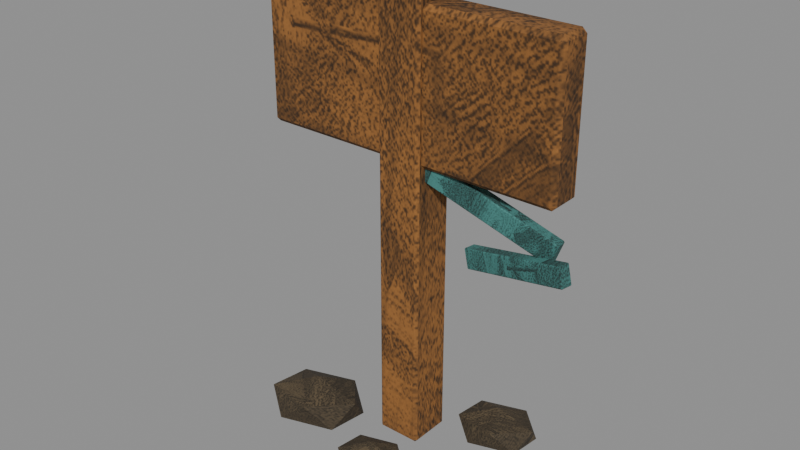# Source: claim_stake.blend  (saved by Blender 5.1.30; exported with 4.5.12 LTS)
import bpy
from mathutils import Matrix  # noqa: F401  (used for matrix-valued properties, if any)

bpy.ops.wm.read_factory_settings(use_empty=True)
scene = bpy.context.scene
scene.name = 'Scene'

# ---- images (referenced by path relative to the original .blend; pixels are not part of the script)
import os
ASSET_DIR = os.environ.get("B2B_ASSET_DIR", "")  # directory of the original .blend (textures are referenced by path, not embedded)
HERE = os.path.dirname(os.path.abspath(__file__))  # packed textures are extracted next to this script under _unpacked/

def load_image(name, relpath, width, height, colorspace="sRGB"):
    """Load a texture the original file referenced (path relative to the .blend, or extracted next to this script)."""
    p = next((c for c in (os.path.join(HERE, relpath), os.path.join(ASSET_DIR, relpath)) if relpath and os.path.exists(c)), "")
    if p:
        img = bpy.data.images.load(p, check_existing=True)
        img.name = name
    else:  # same state as the original file: an image datablock whose file is absent (Cycles renders it pink)
        img = bpy.data.images.new(name, width, height)
        img.source = "FILE"
        img.filepath = "//" + (relpath or name)
    img.colorspace_settings.name = colorspace
    return img
img_the_claim_landmarks_atlas_png = load_image('the-claim-landmarks-atlas.png', '_unpacked/the-claim-landmarks-atlas.6228b7e2.png', 1024, 1024, 'sRGB')

# ---- materials (node trees are filled in below, after node groups)
mat_the_claimlandmarkpaint = bpy.data.materials.new('The-ClaimLandmarkPaint')

# ---- material node trees
mat_the_claimlandmarkpaint.use_nodes = True; mat_the_claimlandmarkpaint.node_tree.nodes.clear()
_N = mat_the_claimlandmarkpaint.node_tree.nodes; _L = mat_the_claimlandmarkpaint.node_tree.links
n0 = _N.new('ShaderNodeTexImage'); n0.name = 'Image Texture'; n0.location = (0, 0)
n0.image = img_the_claim_landmarks_atlas_png
n1 = _N.new('ShaderNodeBsdfPrincipled'); n1.name = 'Principled BSDF'; n1.location = (0, 0)
n1.inputs[2].default_value = 0.9
n2 = _N.new('ShaderNodeOutputMaterial'); n2.name = 'Material Output'; n2.location = (0, 0)
_L.new(n0.outputs[0], n1.inputs[0])
_L.new(n1.outputs[0], n2.inputs[0])
n2.is_active_output = True

# ---- meshes
me_claim_stake_mesh = bpy.data.meshes.new('claim_stake_mesh')
me_claim_stake_mesh.from_pydata([(-0.078, 0.078, 0.0), (-0.078, 0.09, 0.012), (-0.09, 0.078, 0.012), (-0.078, 0.09, 1.888), (-0.078, 0.078, 1.9), (-0.09, 0.078, 1.888), (-0.078, -0.078, 0.0), (-0.09, -0.078, 0.012), (-0.078, -0.09, 0.012), (-0.078, -0.078, 1.9), (-0.078, -0.09, 1.888), (-0.09, -0.078, 1.888), (0.078, 0.078, 0.0), (0.09, 0.078, 0.012), (0.078, 0.09, 0.012), (0.078, 0.078, 1.9), (0.078, 0.09, 1.888), (0.09, 0.078, 1.888), (0.078, -0.078, 0.0), (0.078, -0.09, 0.012), (0.09, -0.078, 0.012), (0.078, -0.078, 1.9), (0.09, -0.078, 1.888), (0.078, -0.09, 1.888), (-0.607, 0.052, 1.16), (-0.607, 0.07, 1.178), (-0.625, 0.052, 1.178), (-0.607, 0.07, 1.722), (-0.607, 0.052, 1.74), (-0.625, 0.052, 1.722), (-0.607, -0.052, 1.16), (-0.625, -0.052, 1.178), (-0.607, -0.07, 1.178), (-0.607, -0.052, 1.74), (-0.607, -0.07, 1.722), (-0.625, -0.052, 1.722), (0.607, 0.052, 1.16), (0.625, 0.052, 1.178), (0.607, 0.07, 1.178), (0.607, 0.052, 1.74), (0.607, 0.07, 1.722), (0.625, 0.052, 1.722), (0.607, -0.052, 1.16), (0.607, -0.07, 1.178), (0.625, -0.052, 1.178), (0.607, -0.052, 1.74), (0.625, -0.052, 1.722), (0.607, -0.07, 1.722), (-0.129, 0.1327, 1.372), (-0.1281, 0.1406, 1.38), (-0.137, 0.1336, 1.38), (-0.1281, 0.1406, 1.574), (-0.129, 0.1327, 1.582), (-0.137, 0.1336, 1.574), (-0.1331, 0.09892, 1.372), (-0.141, 0.09988, 1.38), (-0.134, 0.09098, 1.38), (-0.1331, 0.09892, 1.582), (-0.134, 0.09098, 1.574), (-0.141, 0.09988, 1.574), (0.1331, 0.1011, 1.372), (0.141, 0.1001, 1.38), (0.134, 0.109, 1.38), (0.1331, 0.1011, 1.582), (0.134, 0.109, 1.574), (0.141, 0.1001, 1.574), (0.129, 0.06732, 1.372), (0.1281, 0.05938, 1.38), (0.137, 0.06636, 1.38), (0.129, 0.06732, 1.582), (0.137, 0.06636, 1.574), (0.1281, 0.05938, 1.574), (0.03523, -0.007467, 1.122), (0.0362, -0.00335, 1.126), (0.03286, -0.007705, 1.128), (0.06417, -0.0005427, 1.203), (0.06594, -0.004386, 1.207), (0.06083, -0.004898, 1.205), (0.03942, -0.04926, 1.122), (0.03705, -0.0495, 1.128), (0.04119, -0.0531, 1.126), (0.07013, -0.04618, 1.207), (0.06917, -0.05029, 1.203), (0.06503, -0.04669, 1.205), (0.5699, 0.04618, 0.9263), (0.575, 0.04669, 0.9287), (0.5708, 0.05029, 0.93), (0.6006, 0.04926, 1.011), (0.5988, 0.0531, 1.007), (0.6029, 0.0495, 1.006), (0.5741, 0.004386, 0.9263), (0.5758, 0.0005427, 0.93), (0.5792, 0.004898, 0.9287), (0.6048, 0.007467, 1.011), (0.6071, 0.007705, 1.006), (0.6038, 0.00335, 1.007), (0.2481, 0.05809, 0.7885), (0.2478, 0.0622, 0.7924), (0.2433, 0.05896, 0.7914), (0.2303, 0.06539, 0.8622), (0.2286, 0.06164, 0.866), (0.2257, 0.06215, 0.8612), (0.2405, 0.01677, 0.7885), (0.2358, 0.01764, 0.7914), (0.2389, 0.01301, 0.7924), (0.2211, 0.02031, 0.866), (0.2213, 0.0162, 0.8622), (0.2182, 0.02083, 0.8612), (0.6789, -0.02031, 0.9004), (0.6818, -0.02083, 0.9052), (0.6787, -0.0162, 0.9042), (0.6595, -0.01677, 0.9779), (0.6611, -0.01301, 0.974), (0.6642, -0.01764, 0.975), (0.6714, -0.06164, 0.9004), (0.6697, -0.06539, 0.9042), (0.6743, -0.06215, 0.9052), (0.6519, -0.05809, 0.9779), (0.6567, -0.05896, 0.975), (0.6522, -0.0622, 0.974), (-0.3121, -0.2119, -0.01077), (-0.1569, -0.1134, 0.04507), (-0.3757, -0.05666, 0.02066), (-0.5126, -0.2053, 0.02766), (-0.3785, -0.3539, 0.05639), (-0.1587, -0.2972, 0.06715), (-0.2615, -0.04606, 0.118), (-0.4813, -0.1028, 0.1073), (-0.4831, -0.2866, 0.1293), (-0.2643, -0.3433, 0.1537), (-0.1274, -0.1947, 0.1467), (-0.3279, -0.1881, 0.1852), (0.3464, 0.0903, 0.01529), (0.4734, 0.1708, 0.06097), (0.2945, 0.2173, 0.04101), (0.1824, 0.09566, 0.04673), (0.2921, -0.02595, 0.07024), (0.472, 0.0205, 0.07904), (0.3879, 0.2259, 0.1207), (0.208, 0.1795, 0.1119), (0.2066, 0.02918, 0.1299), (0.3855, -0.01727, 0.1499), (0.4976, 0.1043, 0.1442), (0.3336, 0.1097, 0.1756), (0.08536, -0.3481, 0.01521), (0.1912, -0.281, 0.05329), (0.04205, -0.2423, 0.03665), (-0.05134, -0.3436, 0.04142), (0.04009, -0.445, 0.06101), (0.19, -0.4062, 0.06834), (0.1199, -0.235, 0.103), (-0.02998, -0.2738, 0.09569), (-0.03119, -0.399, 0.1107), (0.118, -0.4377, 0.1274), (0.2113, -0.3364, 0.1226), (0.07464, -0.3319, 0.1488)], [], [(0, 2, 1), (3, 5, 4), (6, 8, 7), (9, 11, 10), (12, 14, 13), (15, 17, 16), (18, 20, 19), (21, 23, 22), (6, 7, 2, 0), (1, 2, 5, 3), (4, 5, 11, 9), (10, 11, 7, 8), (18, 19, 8, 6), (9, 10, 23, 21), (22, 23, 19, 20), (12, 13, 20, 18), (21, 22, 17, 15), (16, 17, 13, 14), (0, 1, 14, 12), (15, 16, 3, 4), (6, 0, 12, 18), (2, 7, 11, 5), (14, 1, 3, 16), (21, 15, 4, 9), (8, 19, 23, 10), (20, 13, 17, 22), (24, 26, 25), (27, 29, 28), (30, 32, 31), (33, 35, 34), (36, 38, 37), (39, 41, 40), (42, 44, 43), (45, 47, 46), (30, 31, 26, 24), (25, 26, 29, 27), (28, 29, 35, 33), (34, 35, 31, 32), (42, 43, 32, 30), (33, 34, 47, 45), (46, 47, 43, 44), (36, 37, 44, 42), (45, 46, 41, 39), (40, 41, 37, 38), (24, 25, 38, 36), (39, 40, 27, 28), (30, 24, 36, 42), (26, 31, 35, 29), (38, 25, 27, 40), (45, 39, 28, 33), (32, 43, 47, 34), (44, 37, 41, 46), (48, 50, 49), (51, 53, 52), (54, 56, 55), (57, 59, 58), (60, 62, 61), (63, 65, 64), (66, 68, 67), (69, 71, 70), (54, 55, 50, 48), (49, 50, 53, 51), (52, 53, 59, 57), (58, 59, 55, 56), (66, 67, 56, 54), (57, 58, 71, 69), (70, 71, 67, 68), (60, 61, 68, 66), (69, 70, 65, 63), (64, 65, 61, 62), (48, 49, 62, 60), (63, 64, 51, 52), (54, 48, 60, 66), (50, 55, 59, 53), (62, 49, 51, 64), (69, 63, 52, 57), (56, 67, 71, 58), (68, 61, 65, 70), (72, 74, 73), (75, 77, 76), (78, 80, 79), (81, 83, 82), (84, 86, 85), (87, 89, 88), (90, 92, 91), (93, 95, 94), (78, 79, 74, 72), (73, 74, 77, 75), (76, 77, 83, 81), (82, 83, 79, 80), (90, 91, 80, 78), (81, 82, 95, 93), (94, 95, 91, 92), (84, 85, 92, 90), (93, 94, 89, 87), (88, 89, 85, 86), (72, 73, 86, 84), (87, 88, 75, 76), (78, 72, 84, 90), (74, 79, 83, 77), (86, 73, 75, 88), (93, 87, 76, 81), (80, 91, 95, 82), (92, 85, 89, 94), (96, 98, 97), (99, 101, 100), (102, 104, 103), (105, 107, 106), (108, 110, 109), (111, 113, 112), (114, 116, 115), (117, 119, 118), (102, 103, 98, 96), (97, 98, 101, 99), (100, 101, 107, 105), (106, 107, 103, 104), (114, 115, 104, 102), (105, 106, 119, 117), (118, 119, 115, 116), (108, 109, 116, 114), (117, 118, 113, 111), (112, 113, 109, 110), (96, 97, 110, 108), (111, 112, 99, 100), (102, 96, 108, 114), (98, 103, 107, 101), (110, 97, 99, 112), (117, 111, 100, 105), (104, 115, 119, 106), (116, 109, 113, 118), (120, 122, 121), (121, 125, 120), (120, 123, 122), (120, 124, 123), (120, 125, 124), (121, 130, 125), (122, 126, 121), (123, 127, 122), (124, 128, 123), (125, 129, 124), (121, 126, 130), (122, 127, 126), (123, 128, 127), (124, 129, 128), (125, 130, 129), (126, 131, 130), (127, 131, 126), (128, 131, 127), (129, 131, 128), (130, 131, 129), (132, 134, 133), (133, 137, 132), (132, 135, 134), (132, 136, 135), (132, 137, 136), (133, 142, 137), (134, 138, 133), (135, 139, 134), (136, 140, 135), (137, 141, 136), (133, 138, 142), (134, 139, 138), (135, 140, 139), (136, 141, 140), (137, 142, 141), (138, 143, 142), (139, 143, 138), (140, 143, 139), (141, 143, 140), (142, 143, 141), (144, 146, 145), (145, 149, 144), (144, 147, 146), (144, 148, 147), (144, 149, 148), (145, 154, 149), (146, 150, 145), (147, 151, 146), (148, 152, 147), (149, 153, 148), (145, 150, 154), (146, 151, 150), (147, 152, 151), (148, 153, 152), (149, 154, 153), (150, 155, 154), (151, 155, 150), (152, 155, 151), (153, 155, 152), (154, 155, 153)])
_uv = me_claim_stake_mesh.uv_layers.new(name='UVMap')
_uv.uv.foreach_set('vector', [0.6046, 0.1726, 0.6046, 0.1706, 0.6018, 0.1716, 0.5501, 0.01145, 0.553, 0.01145, 0.5501, 0.01, 0.6418, 0.1726, 0.6447, 0.1716, 0.6418, 0.1706, 0.5587, 0.01, 0.5559, 0.01145, 0.5587, 0.01145, 0.6877, 0.1726, 0.6906, 0.1716, 0.6877, 0.1706, 0.5129, 0.01, 0.51, 0.01145, 0.5129, 0.01145, 0.6505, 0.1726, 0.6505, 0.1706, 0.6476, 0.1716, 0.596, 0.01, 0.596, 0.01145, 0.5988, 0.01145, 0.6418, 0.1726, 0.6418, 0.1706, 0.6046, 0.1706, 0.6046, 0.1726, 0.5501, 0.2385, 0.553, 0.2385, 0.553, 0.01145, 0.5501, 0.01145, 0.7028, 0.03034, 0.7028, 0.03179, 0.74, 0.03179, 0.74, 0.03034, 0.5587, 0.01145, 0.5559, 0.01145, 0.5559, 0.2385, 0.5587, 0.2385, 0.596, 0.24, 0.596, 0.2385, 0.5587, 0.2385, 0.5587, 0.24, 0.5587, 0.01, 0.5587, 0.01145, 0.596, 0.01145, 0.596, 0.01, 0.5988, 0.01145, 0.596, 0.01145, 0.596, 0.2385, 0.5988, 0.2385, 0.6877, 0.1726, 0.6877, 0.1706, 0.6505, 0.1706, 0.6505, 0.1726, 0.74, 0.01145, 0.74, 0.01, 0.7028, 0.01, 0.7028, 0.01145, 0.5129, 0.01145, 0.51, 0.01145, 0.51, 0.2385, 0.5129, 0.2385, 0.5501, 0.24, 0.5501, 0.2385, 0.5129, 0.2385, 0.5129, 0.24, 0.5129, 0.01, 0.5129, 0.01145, 0.5501, 0.01145, 0.5501, 0.01, 0.6418, 0.1726, 0.6046, 0.1726, 0.6046, 0.186, 0.6418, 0.186, 0.6046, 0.1706, 0.6418, 0.1706, 0.6418, 0.01, 0.6046, 0.01, 0.5129, 0.2385, 0.5501, 0.2385, 0.5501, 0.01145, 0.5129, 0.01145, 0.74, 0.01145, 0.7028, 0.01145, 0.7028, 0.03034, 0.74, 0.03034, 0.5587, 0.2385, 0.596, 0.2385, 0.596, 0.01145, 0.5587, 0.01145, 0.6505, 0.1706, 0.6877, 0.1706, 0.6877, 0.01, 0.6505, 0.01, 0.6972, 0.07721, 0.6972, 0.07303, 0.6944, 0.07512, 0.5981, 0.24, 0.6001, 0.2371, 0.5961, 0.2371, 0.7134, 0.07721, 0.7161, 0.07512, 0.7134, 0.07303, 0.5961, 0.22, 0.6001, 0.22, 0.5981, 0.2171, 0.6201, 0.22, 0.6181, 0.2171, 0.6161, 0.22, 0.7372, 0.1507, 0.7372, 0.1548, 0.74, 0.1528, 0.6201, 0.2371, 0.6161, 0.2371, 0.6181, 0.24, 0.721, 0.1507, 0.7183, 0.1528, 0.721, 0.1548, 0.7134, 0.07721, 0.7134, 0.07303, 0.6972, 0.07303, 0.6972, 0.07721, 0.5973, 0.01295, 0.5973, 0.01, 0.5128, 0.01, 0.5128, 0.01295, 0.5961, 0.2371, 0.6001, 0.2371, 0.6001, 0.22, 0.5961, 0.22, 0.605, 0.2119, 0.605, 0.2148, 0.6895, 0.2148, 0.6895, 0.2119, 0.6923, 0.01295, 0.6895, 0.01295, 0.6895, 0.2119, 0.6923, 0.2119, 0.6022, 0.2119, 0.605, 0.2119, 0.605, 0.01295, 0.6022, 0.01295, 0.605, 0.01, 0.605, 0.01295, 0.6895, 0.01295, 0.6895, 0.01, 0.6201, 0.22, 0.6161, 0.22, 0.6161, 0.2371, 0.6201, 0.2371, 0.721, 0.1507, 0.721, 0.1548, 0.7372, 0.1548, 0.7372, 0.1507, 0.5128, 0.2119, 0.5128, 0.2148, 0.5973, 0.2148, 0.5973, 0.2119, 0.6001, 0.01295, 0.5973, 0.01295, 0.5973, 0.2119, 0.6001, 0.2119, 0.51, 0.2119, 0.5128, 0.2119, 0.5128, 0.01295, 0.51, 0.01295, 0.7134, 0.07721, 0.6972, 0.07721, 0.6972, 0.2179, 0.7134, 0.2179, 0.6972, 0.07303, 0.7134, 0.07303, 0.7134, 0.01, 0.6972, 0.01, 0.5973, 0.2119, 0.5973, 0.01295, 0.5128, 0.01295, 0.5128, 0.2119, 0.721, 0.1507, 0.7372, 0.1507, 0.7372, 0.01, 0.721, 0.01, 0.6895, 0.2119, 0.6895, 0.01295, 0.605, 0.01295, 0.605, 0.2119, 0.721, 0.2179, 0.7372, 0.2179, 0.7372, 0.1548, 0.721, 0.1548, 0.7046, 0.4209, 0.7046, 0.4167, 0.7017, 0.4188, 0.6977, 0.2785, 0.6997, 0.2755, 0.6956, 0.2755, 0.7169, 0.4209, 0.7198, 0.4188, 0.7169, 0.4167, 0.6956, 0.263, 0.6997, 0.263, 0.6977, 0.26, 0.6997, 0.2837, 0.6977, 0.2808, 0.6956, 0.2837, 0.7371, 0.435, 0.7371, 0.4392, 0.74, 0.4371, 0.6997, 0.2963, 0.6956, 0.2963, 0.6977, 0.2993, 0.7248, 0.435, 0.722, 0.4371, 0.7248, 0.4392, 0.7169, 0.4209, 0.7169, 0.4167, 0.7046, 0.4167, 0.7046, 0.4209, 0.5829, 0.263, 0.5829, 0.26, 0.5129, 0.26, 0.5129, 0.263, 0.6956, 0.2755, 0.6997, 0.2755, 0.6997, 0.263, 0.6956, 0.263, 0.5908, 0.3607, 0.5908, 0.3637, 0.6608, 0.3637, 0.6608, 0.3607, 0.6637, 0.263, 0.6608, 0.263, 0.6608, 0.3607, 0.6637, 0.3607, 0.588, 0.3607, 0.5908, 0.3607, 0.5908, 0.263, 0.588, 0.263, 0.5908, 0.26, 0.5908, 0.263, 0.6608, 0.263, 0.6608, 0.26, 0.6997, 0.2837, 0.6956, 0.2837, 0.6956, 0.2963, 0.6997, 0.2963, 0.7248, 0.435, 0.7248, 0.4392, 0.7371, 0.4392, 0.7371, 0.435, 0.5129, 0.3607, 0.5129, 0.3637, 0.5829, 0.3637, 0.5829, 0.3607, 0.5858, 0.263, 0.5829, 0.263, 0.5829, 0.3607, 0.5858, 0.3607, 0.51, 0.3607, 0.5129, 0.3607, 0.5129, 0.263, 0.51, 0.263, 0.7169, 0.4209, 0.7046, 0.4209, 0.7046, 0.49, 0.7169, 0.49, 0.7046, 0.4167, 0.7169, 0.4167, 0.7169, 0.3659, 0.7046, 0.3659, 0.5829, 0.3607, 0.5829, 0.263, 0.5129, 0.263, 0.5129, 0.3607, 0.7248, 0.435, 0.7371, 0.435, 0.7371, 0.3659, 0.7248, 0.3659, 0.6608, 0.3607, 0.6608, 0.263, 0.5908, 0.263, 0.5908, 0.3607, 0.7248, 0.49, 0.7371, 0.49, 0.7371, 0.4392, 0.7248, 0.4392, 0.4451, 0.783, 0.4451, 0.781, 0.4434, 0.782, 0.2612, 0.99, 0.2625, 0.9886, 0.26, 0.9886, 0.4636, 0.783, 0.4653, 0.782, 0.4636, 0.781, 0.26, 0.9734, 0.2625, 0.9734, 0.2612, 0.9719, 0.2677, 0.9734, 0.2664, 0.9719, 0.2652, 0.9734, 0.4882, 0.9062, 0.4882, 0.9083, 0.49, 0.9073, 0.2677, 0.9886, 0.2652, 0.9886, 0.2664, 0.99, 0.4698, 0.9062, 0.468, 0.9073, 0.4698, 0.9083, 0.4636, 0.783, 0.4636, 0.781, 0.4451, 0.781, 0.4451, 0.783, 0.2978, 0.7614, 0.2978, 0.76, 0.2618, 0.76, 0.2618, 0.7614, 0.26, 0.9886, 0.2625, 0.9886, 0.2625, 0.9734, 0.26, 0.9734, 0.304, 0.9683, 0.304, 0.9697, 0.3401, 0.9697, 0.3401, 0.9683, 0.3418, 0.7614, 0.3401, 0.7614, 0.3401, 0.9683, 0.3418, 0.9683, 0.3022, 0.9683, 0.304, 0.9683, 0.304, 0.7614, 0.3022, 0.7614, 0.304, 0.76, 0.304, 0.7614, 0.3401, 0.7614, 0.3401, 0.76, 0.2677, 0.9734, 0.2652, 0.9734, 0.2652, 0.9886, 0.2677, 0.9886, 0.4698, 0.9062, 0.4698, 0.9083, 0.4882, 0.9083, 0.4882, 0.9062, 0.2618, 0.9683, 0.2618, 0.9697, 0.2978, 0.9697, 0.2978, 0.9683, 0.2996, 0.7614, 0.2978, 0.7614, 0.2978, 0.9683, 0.2996, 0.9683, 0.26, 0.9683, 0.2618, 0.9683, 0.2618, 0.7614, 0.26, 0.7614, 0.4636, 0.783, 0.4451, 0.783, 0.4451, 0.9293, 0.4636, 0.9293, 0.4451, 0.781, 0.4636, 0.781, 0.4636, 0.76, 0.4451, 0.76, 0.2978, 0.9683, 0.2978, 0.7614, 0.2618, 0.7614, 0.2618, 0.9683, 0.4698, 0.9062, 0.4882, 0.9062, 0.4882, 0.76, 0.4698, 0.76, 0.3401, 0.9683, 0.3401, 0.7614, 0.304, 0.7614, 0.304, 0.9683, 0.4698, 0.9293, 0.4882, 0.9293, 0.4882, 0.9083, 0.4698, 0.9083, 0.4067, 0.8679, 0.4067, 0.8658, 0.4052, 0.8669, 0.2819, 0.8657, 0.283, 0.8641, 0.2809, 0.8641, 0.4224, 0.8679, 0.4239, 0.8669, 0.4224, 0.8658, 0.2809, 0.8481, 0.283, 0.8481, 0.2819, 0.8466, 0.2872, 0.8481, 0.2862, 0.8466, 0.2851, 0.8481, 0.2772, 0.9684, 0.2772, 0.9706, 0.2787, 0.9695, 0.2872, 0.8641, 0.2851, 0.8641, 0.2862, 0.8657, 0.2615, 0.9684, 0.26, 0.9695, 0.2615, 0.9706, 0.4224, 0.8679, 0.4224, 0.8658, 0.4067, 0.8658, 0.4067, 0.8679, 0.4564, 0.7615, 0.4564, 0.76, 0.4294, 0.76, 0.4294, 0.7615, 0.2809, 0.8641, 0.283, 0.8641, 0.283, 0.8481, 0.2809, 0.8481, 0.4615, 0.9338, 0.4615, 0.9354, 0.4885, 0.9354, 0.4885, 0.9338, 0.49, 0.7615, 0.4885, 0.7615, 0.4885, 0.9338, 0.49, 0.9338, 0.46, 0.9338, 0.4615, 0.9338, 0.4615, 0.7615, 0.46, 0.7615, 0.4615, 0.76, 0.4615, 0.7615, 0.4885, 0.7615, 0.4885, 0.76, 0.2872, 0.8481, 0.2851, 0.8481, 0.2851, 0.8641, 0.2872, 0.8641, 0.2615, 0.9684, 0.2615, 0.9706, 0.2772, 0.9706, 0.2772, 0.9684, 0.4294, 0.9338, 0.4294, 0.9354, 0.4564, 0.9354, 0.4564, 0.9338, 0.4579, 0.7615, 0.4564, 0.7615, 0.4564, 0.9338, 0.4579, 0.9338, 0.4279, 0.9338, 0.4294, 0.9338, 0.4294, 0.7615, 0.4279, 0.7615, 0.4224, 0.8679, 0.4067, 0.8679, 0.4067, 0.9898, 0.4224, 0.9898, 0.4067, 0.8658, 0.4224, 0.8658, 0.4224, 0.8464, 0.4067, 0.8464, 0.4564, 0.9338, 0.4564, 0.7615, 0.4294, 0.7615, 0.4294, 0.9338, 0.2615, 0.9684, 0.2772, 0.9684, 0.2772, 0.8466, 0.2615, 0.8466, 0.4885, 0.9338, 0.4885, 0.7615, 0.4615, 0.7615, 0.4615, 0.9338, 0.2615, 0.99, 0.2772, 0.99, 0.2772, 0.9706, 0.2615, 0.9706, 0.8062, 0.3077, 0.76, 0.3234, 0.8238, 0.3625, 0.8238, 0.3625, 0.8682, 0.3234, 0.8062, 0.3077, 0.8062, 0.3077, 0.765, 0.26, 0.76, 0.3234, 0.8062, 0.3077, 0.8319, 0.26, 0.765, 0.26, 0.8062, 0.3077, 0.8682, 0.3234, 0.8319, 0.26, 0.8238, 0.3625, 0.8603, 0.3488, 0.8682, 0.3234, 0.9259, 0.4574, 0.9499, 0.4155, 0.9122, 0.3866, 0.9122, 0.49, 0.9499, 0.4793, 0.9259, 0.4574, 0.99, 0.4393, 0.9523, 0.4682, 0.9678, 0.49, 0.99, 0.3755, 0.966, 0.3974, 0.99, 0.4393, 0.9122, 0.3866, 0.9499, 0.4155, 0.9277, 0.3648, 0.9259, 0.4574, 0.9499, 0.4793, 0.9499, 0.4155, 0.971, 0.2737, 0.9344, 0.26, 0.9788, 0.2992, 0.99, 0.4393, 0.966, 0.3974, 0.9523, 0.4682, 0.99, 0.3755, 0.9523, 0.3648, 0.966, 0.3974, 0.9425, 0.3625, 0.9168, 0.3149, 0.8757, 0.3625, 0.9788, 0.2992, 0.9168, 0.3149, 0.9425, 0.3625, 0.9344, 0.26, 0.9168, 0.3149, 0.9788, 0.2992, 0.8706, 0.2992, 0.9168, 0.3149, 0.9344, 0.26, 0.8757, 0.3625, 0.9168, 0.3149, 0.8706, 0.2992, 0.8116, 0.3092, 0.7937, 0.26, 0.76, 0.3205, 0.76, 0.3205, 0.7937, 0.3626, 0.8116, 0.3092, 0.8116, 0.3092, 0.8482, 0.2647, 0.7937, 0.26, 0.8116, 0.3092, 0.8482, 0.3281, 0.8482, 0.2647, 0.8116, 0.3092, 0.7937, 0.3626, 0.8482, 0.3281, 0.76, 0.3205, 0.7648, 0.3464, 0.7937, 0.3626, 0.9262, 0.4394, 0.9458, 0.3976, 0.9262, 0.3757, 0.9444, 0.49, 0.957, 0.4682, 0.9262, 0.4394, 0.9788, 0.4575, 0.9592, 0.4794, 0.99, 0.49, 0.99, 0.3869, 0.9592, 0.4156, 0.9788, 0.4575, 0.9262, 0.3757, 0.9458, 0.3976, 0.957, 0.3651, 0.9262, 0.4394, 0.957, 0.4682, 0.9458, 0.3976, 0.8551, 0.2762, 0.8504, 0.3021, 0.884, 0.26, 0.9788, 0.4575, 0.9592, 0.4156, 0.9592, 0.4794, 0.99, 0.3869, 0.9773, 0.3651, 0.9592, 0.4156, 0.9386, 0.2945, 0.9019, 0.3134, 0.9386, 0.3579, 0.884, 0.26, 0.9019, 0.3134, 0.9386, 0.2945, 0.8504, 0.3021, 0.9019, 0.3134, 0.884, 0.26, 0.884, 0.3626, 0.9019, 0.3134, 0.8504, 0.3021, 0.9386, 0.3579, 0.9019, 0.3134, 0.884, 0.3626, 0.9412, 0.3078, 0.914, 0.26, 0.8756, 0.3236, 0.8756, 0.3236, 0.9226, 0.363, 0.9412, 0.3078, 0.9412, 0.3078, 0.9847, 0.26, 0.914, 0.26, 0.9412, 0.3078, 0.99, 0.3236, 0.9847, 0.26, 0.9412, 0.3078, 0.9226, 0.363, 0.99, 0.3236, 0.8756, 0.3236, 0.8839, 0.3492, 0.9226, 0.363, 0.8756, 0.4391, 0.9009, 0.397, 0.8756, 0.375, 0.8991, 0.49, 0.9155, 0.4681, 0.8756, 0.4391, 0.9423, 0.4573, 0.917, 0.4793, 0.9568, 0.49, 0.9568, 0.3862, 0.917, 0.4152, 0.9423, 0.4573, 0.8756, 0.375, 0.9009, 0.397, 0.9155, 0.3643, 0.8756, 0.4391, 0.9155, 0.4681, 0.9009, 0.397, 0.7662, 0.2763, 0.76, 0.3023, 0.8036, 0.26, 0.9423, 0.4573, 0.917, 0.4152, 0.917, 0.4793, 0.9568, 0.3862, 0.9405, 0.3643, 0.917, 0.4152, 0.8741, 0.2947, 0.8267, 0.3137, 0.8741, 0.3585, 0.8036, 0.26, 0.8267, 0.3137, 0.8741, 0.2947, 0.76, 0.3023, 0.8267, 0.3137, 0.8036, 0.26, 0.8036, 0.3632, 0.8267, 0.3137, 0.76, 0.3023, 0.8741, 0.3585, 0.8267, 0.3137, 0.8036, 0.3632])
me_claim_stake_mesh.materials.append(mat_the_claimlandmarkpaint)
me_claim_stake_mesh.update()

# ---- objects
ob_claim_stake = bpy.data.objects.new('claim_stake', me_claim_stake_mesh)

# ---- transforms, parenting, visibility, modifiers, constraints
ob_claim_stake.location = (0.0, 0.0, 0.0)

# ---- collection membership
scene.collection.objects.link(ob_claim_stake)

# ---- scene / render settings (as saved in the file)
scene.frame_start = 1; scene.frame_end = 250; scene.frame_set(1)
scene.render.engine = 'BLENDER_EEVEE_NEXT'
scene.render.bake_bias = 0.0
scene.render.bake_samples = 0
scene.cycles.sampling_pattern = 'TABULATED_SOBOL'
scene.eevee.use_volume_custom_range = False
bpy.context.view_layer.update()

# ---- added for rendering (the .blend has no active camera and no usable light): camera, sun + grey world if the file has none
cam_auto = bpy.data.cameras.new('AutoCamera')
cam_auto.lens = 50.0
cam_auto.sensor_width = 36.0
cam_auto.clip_end = 1000.0
ob_auto_camera = bpy.data.objects.new('AutoCamera', cam_auto)
scene.collection.objects.link(ob_auto_camera)
ob_auto_camera.location = (2.25832, -2.78542, 2.72856)
ob_auto_camera.rotation_euler = (1.09748, -7.21219e-08, 0.694738)
scene.camera = ob_auto_camera
light_auto_sun = bpy.data.lights.new('AutoSun', 'SUN')
light_auto_sun.energy = 3.0
light_auto_sun.angle = 0.0523599
ob_auto_sun = bpy.data.objects.new('AutoSun', light_auto_sun)
scene.collection.objects.link(ob_auto_sun)
ob_auto_sun.rotation_euler = (0.872665, 0.174533, 0.523599)
if scene.world is None:
    world_auto = bpy.data.worlds.new('AutoWorld')
    world_auto.color = (0.3, 0.3, 0.3)
    scene.world = world_auto
bpy.context.view_layer.update()
